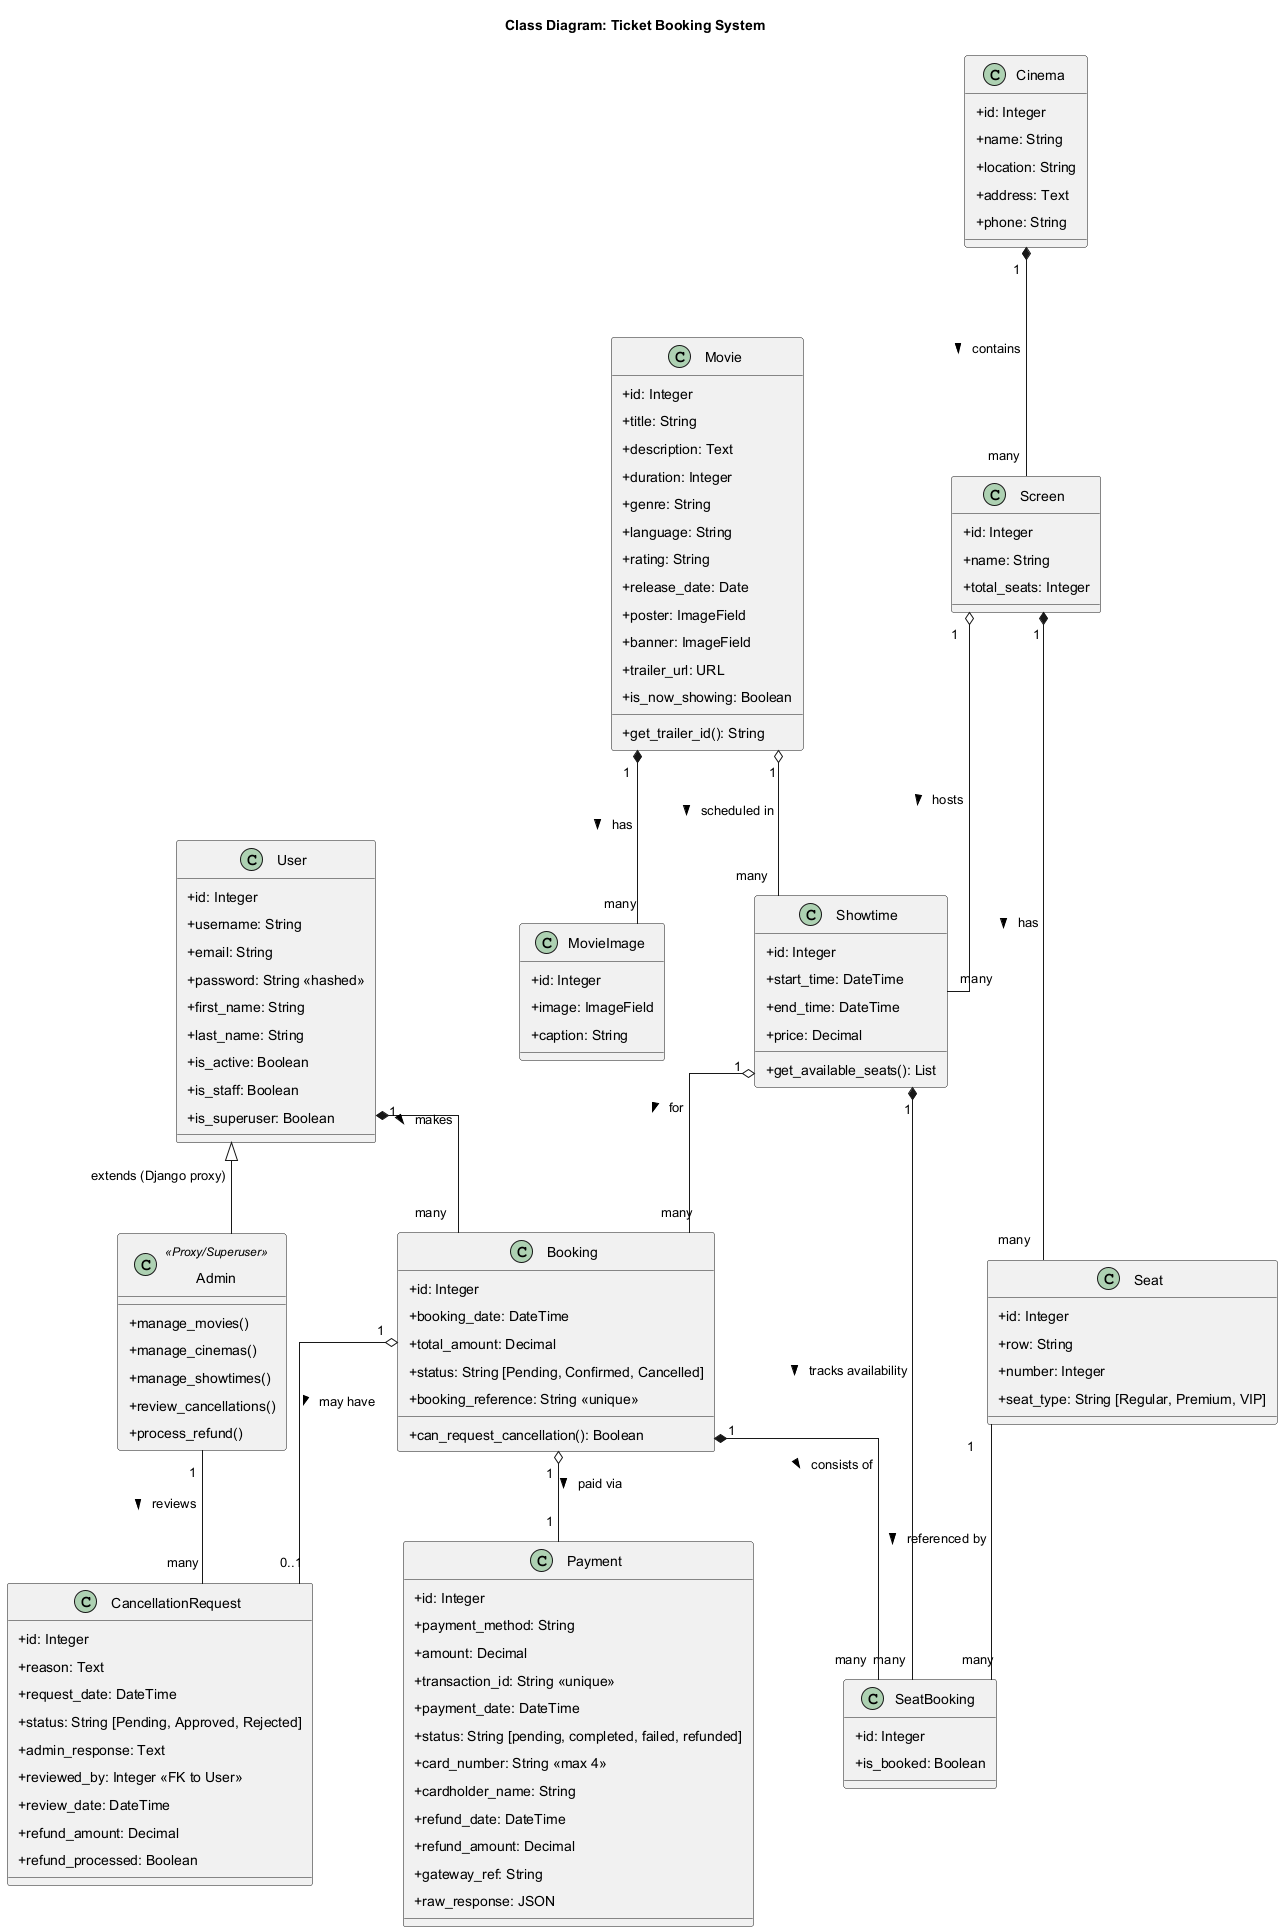

The diagram above was rendered by PlantUML. Its source (embedded in the PNG):
@startuml ticket_booking_class_diagram
title Class Diagram: Ticket Booking System

skinparam linetype ortho
skinparam nodesep 90
skinparam ranksep 90
skinparam padding 5
skinparam classAttributeIconSize 0

  class User {
    + id: Integer
    + username: String
    + email: String
    + password: String <<hashed>>
    + first_name: String
    + last_name: String
    + is_active: Boolean
    + is_staff: Boolean
    + is_superuser: Boolean
  }

  class Admin <<Proxy/Superuser>> {
    + manage_movies()
    + manage_cinemas()
    + manage_showtimes()
    + review_cancellations()
    + process_refund()
  }

  User <|-- Admin : extends (Django proxy)

  class Cinema {
    + id: Integer
    + name: String
    + location: String
    + address: Text
    + phone: String
  }

  class Screen {
    + id: Integer
    + name: String
    + total_seats: Integer
  }

  class Seat {
    + id: Integer
    + row: String
    + number: Integer
    + seat_type: String [Regular, Premium, VIP]
  }

  class Movie {
    + id: Integer
    + title: String
    + description: Text
    + duration: Integer
    + genre: String
    + language: String
    + rating: String
    + release_date: Date
    + poster: ImageField
    + banner: ImageField
    + trailer_url: URL
    + is_now_showing: Boolean
    + get_trailer_id(): String
  }

  class MovieImage {
    + id: Integer
    + image: ImageField
    + caption: String
  }

  class Showtime {
    + id: Integer
    + start_time: DateTime
    + end_time: DateTime
    + price: Decimal
    + get_available_seats(): List
  }

  class Booking {
    + id: Integer
    + booking_date: DateTime
    + total_amount: Decimal
    + status: String [Pending, Confirmed, Cancelled]
    + booking_reference: String <<unique>>
    + can_request_cancellation(): Boolean
  }

  class SeatBooking {
    + id: Integer
    + is_booked: Boolean
  }

  class Payment {
    + id: Integer
    + payment_method: String
    + amount: Decimal
    + transaction_id: String <<unique>>
    + payment_date: DateTime
    + status: String [pending, completed, failed, refunded]
    + card_number: String <<max 4>>
    + cardholder_name: String
    + refund_date: DateTime
    + refund_amount: Decimal
    + gateway_ref: String
    + raw_response: JSON
  }

  class CancellationRequest {
    + id: Integer
    + reason: Text
    + request_date: DateTime
    + status: String [Pending, Approved, Rejected]
    + admin_response: Text
    + reviewed_by: Integer <<FK to User>>
    + review_date: DateTime
    + refund_amount: Decimal
    + refund_processed: Boolean
  }

' ── Cinema & Screen structure ──────────────────────────
Cinema "1" *-- "many" Screen : contains >
Screen "1" *-- "many" Seat : has >

' ── Movie structure ────────────────────────────────────
Movie "1" *-- "many" MovieImage : has >

' ── Showtime scheduling ────────────────────────────────
Movie "1" o-- "many" Showtime : scheduled in >
Screen "1" o-- "many" Showtime : hosts >

' ── Seat availability per showtime ────────────────────
Showtime "1" *-- "many" SeatBooking : tracks availability >
Seat "1" -- "many" SeatBooking : referenced by >

' ── Booking core ───────────────────────────────────────
User "1" *-- "many" Booking : makes >
Showtime "1" o-- "many" Booking : for >
Booking "1" *-- "many" SeatBooking : consists of >

' ── Payment ────────────────────────────────────────────
Booking "1" o-- "1" Payment : paid via >

' ── Cancellation ───────────────────────────────────────
Booking "1" o-- "0..1" CancellationRequest : may have >
Admin "1" -- "many" CancellationRequest : reviews >

@enduml